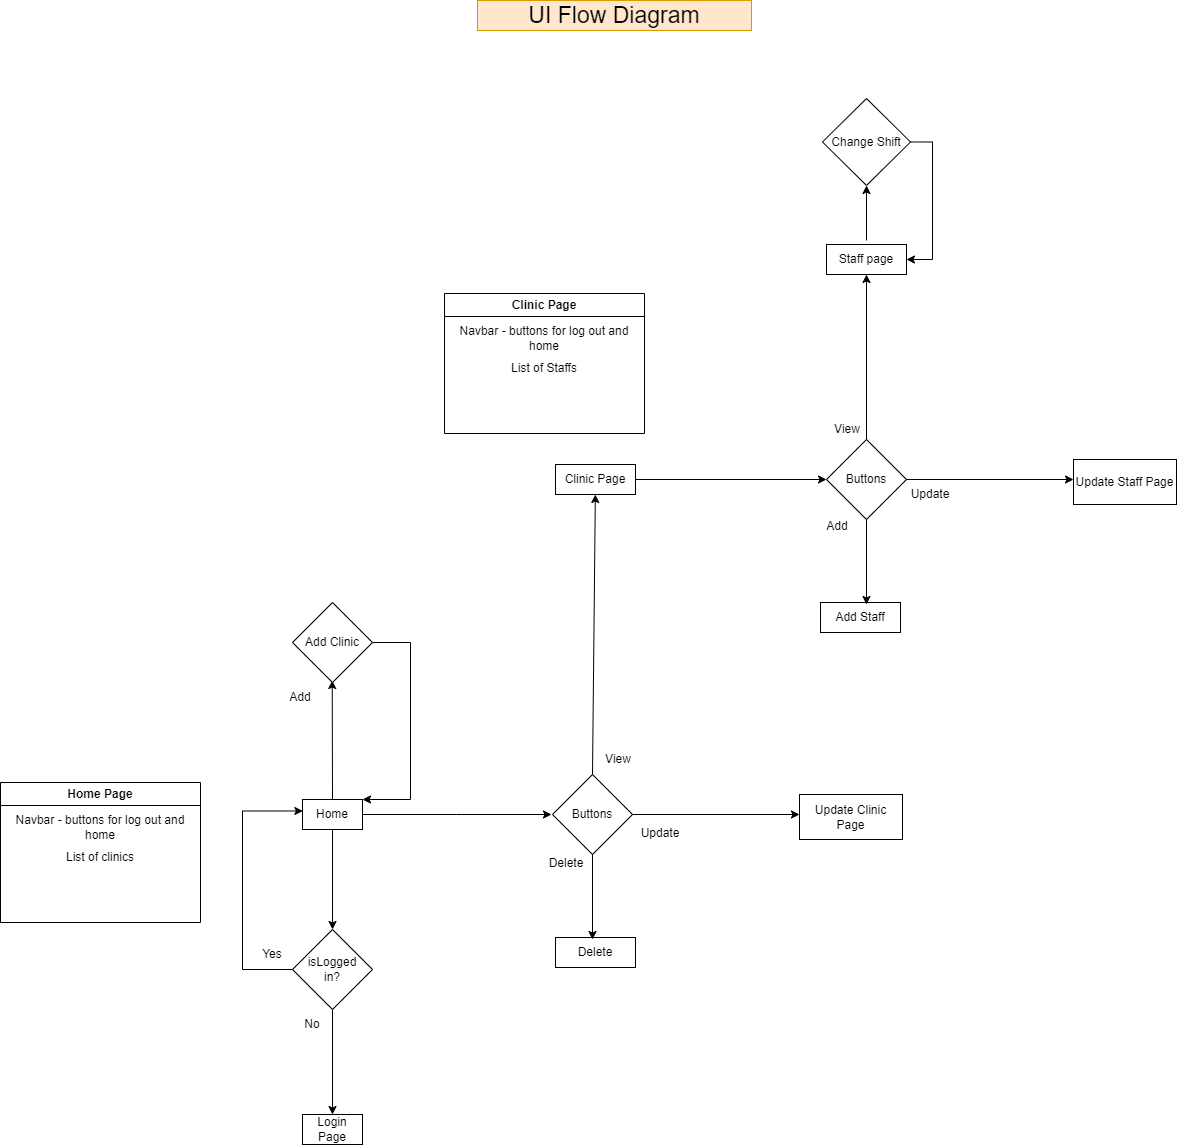

The diagram above was exported from draw.io. Its source (the exported page's mxGraphModel, read from the mxfile embedded in the PNG):
<mxGraphModel dx="2049" dy="2225" grid="0" gridSize="10" guides="1" tooltips="1" connect="1" arrows="1" fold="1" page="1" pageScale="1" pageWidth="827" pageHeight="1169" math="0" shadow="0">
  <root>
    <mxCell id="0" />
    <mxCell id="1" parent="0" />
    <mxCell id="gUtZiCkq46Ic1w9dGzSg-25" style="edgeStyle=elbowEdgeStyle;rounded=0;orthogonalLoop=1;jettySize=auto;html=1;exitX=1;exitY=0.5;exitDx=0;exitDy=0;" edge="1" parent="1" source="gUtZiCkq46Ic1w9dGzSg-2">
      <mxGeometry relative="1" as="geometry">
        <mxPoint x="766" y="-338" as="targetPoint" />
      </mxGeometry>
    </mxCell>
    <mxCell id="gUtZiCkq46Ic1w9dGzSg-46" style="edgeStyle=elbowEdgeStyle;rounded=0;orthogonalLoop=1;jettySize=auto;html=1;exitX=0.5;exitY=0;exitDx=0;exitDy=0;" edge="1" parent="1" source="gUtZiCkq46Ic1w9dGzSg-2">
      <mxGeometry relative="1" as="geometry">
        <mxPoint x="547" y="-472" as="targetPoint" />
      </mxGeometry>
    </mxCell>
    <mxCell id="gUtZiCkq46Ic1w9dGzSg-2" value="Home" style="text;html=1;strokeColor=default;fillColor=none;align=center;verticalAlign=middle;whiteSpace=wrap;rounded=0;" vertex="1" parent="1">
      <mxGeometry x="517" y="-353" width="60" height="30" as="geometry" />
    </mxCell>
    <mxCell id="gUtZiCkq46Ic1w9dGzSg-3" value="" style="endArrow=classic;html=1;rounded=0;exitX=0.5;exitY=1;exitDx=0;exitDy=0;" edge="1" parent="1" source="gUtZiCkq46Ic1w9dGzSg-2">
      <mxGeometry width="50" height="50" relative="1" as="geometry">
        <mxPoint x="577" y="-73" as="sourcePoint" />
        <mxPoint x="547" y="-223" as="targetPoint" />
      </mxGeometry>
    </mxCell>
    <mxCell id="gUtZiCkq46Ic1w9dGzSg-4" value="" style="rhombus;whiteSpace=wrap;html=1;strokeColor=default;" vertex="1" parent="1">
      <mxGeometry x="507" y="-223" width="80" height="80" as="geometry" />
    </mxCell>
    <mxCell id="gUtZiCkq46Ic1w9dGzSg-5" value="isLogged in?" style="text;html=1;strokeColor=none;fillColor=none;align=center;verticalAlign=middle;whiteSpace=wrap;rounded=0;" vertex="1" parent="1">
      <mxGeometry x="517" y="-198" width="60" height="30" as="geometry" />
    </mxCell>
    <mxCell id="gUtZiCkq46Ic1w9dGzSg-6" value="" style="endArrow=classic;html=1;rounded=0;exitX=0.5;exitY=1;exitDx=0;exitDy=0;" edge="1" parent="1" source="gUtZiCkq46Ic1w9dGzSg-4" target="gUtZiCkq46Ic1w9dGzSg-7">
      <mxGeometry width="50" height="50" relative="1" as="geometry">
        <mxPoint x="577" y="-73" as="sourcePoint" />
        <mxPoint x="547" y="-23" as="targetPoint" />
      </mxGeometry>
    </mxCell>
    <mxCell id="gUtZiCkq46Ic1w9dGzSg-7" value="Login Page" style="text;html=1;strokeColor=default;fillColor=none;align=center;verticalAlign=middle;whiteSpace=wrap;rounded=0;" vertex="1" parent="1">
      <mxGeometry x="517" y="-38" width="60" height="30" as="geometry" />
    </mxCell>
    <mxCell id="gUtZiCkq46Ic1w9dGzSg-8" value="" style="endArrow=classic;html=1;rounded=0;exitX=0;exitY=0.5;exitDx=0;exitDy=0;edgeStyle=elbowEdgeStyle;entryX=0.006;entryY=0.383;entryDx=0;entryDy=0;entryPerimeter=0;" edge="1" parent="1" source="gUtZiCkq46Ic1w9dGzSg-4" target="gUtZiCkq46Ic1w9dGzSg-2">
      <mxGeometry width="50" height="50" relative="1" as="geometry">
        <mxPoint x="577" y="-83" as="sourcePoint" />
        <mxPoint x="427" y="-393" as="targetPoint" />
        <Array as="points">
          <mxPoint x="457" y="-263" />
        </Array>
      </mxGeometry>
    </mxCell>
    <mxCell id="gUtZiCkq46Ic1w9dGzSg-11" value="No" style="text;html=1;strokeColor=none;fillColor=none;align=center;verticalAlign=middle;whiteSpace=wrap;rounded=0;" vertex="1" parent="1">
      <mxGeometry x="497" y="-143" width="60" height="30" as="geometry" />
    </mxCell>
    <mxCell id="gUtZiCkq46Ic1w9dGzSg-12" value="Yes" style="text;html=1;strokeColor=none;fillColor=none;align=center;verticalAlign=middle;whiteSpace=wrap;rounded=0;" vertex="1" parent="1">
      <mxGeometry x="457" y="-213" width="60" height="30" as="geometry" />
    </mxCell>
    <mxCell id="gUtZiCkq46Ic1w9dGzSg-13" value="Home Page" style="swimlane;whiteSpace=wrap;html=1;strokeColor=default;" vertex="1" parent="1">
      <mxGeometry x="215" y="-370" width="200" height="140" as="geometry" />
    </mxCell>
    <mxCell id="gUtZiCkq46Ic1w9dGzSg-14" value="Navbar - buttons for log out and home" style="text;html=1;strokeColor=none;fillColor=none;align=center;verticalAlign=middle;whiteSpace=wrap;rounded=0;" vertex="1" parent="gUtZiCkq46Ic1w9dGzSg-13">
      <mxGeometry x="10" y="30" width="180" height="30" as="geometry" />
    </mxCell>
    <mxCell id="gUtZiCkq46Ic1w9dGzSg-15" value="List of clinics" style="text;html=1;strokeColor=none;fillColor=none;align=center;verticalAlign=middle;whiteSpace=wrap;rounded=0;" vertex="1" parent="gUtZiCkq46Ic1w9dGzSg-13">
      <mxGeometry x="10" y="60" width="180" height="30" as="geometry" />
    </mxCell>
    <mxCell id="gUtZiCkq46Ic1w9dGzSg-17" value="Buttons" style="rhombus;whiteSpace=wrap;html=1;strokeColor=default;" vertex="1" parent="1">
      <mxGeometry x="767" y="-378" width="80" height="80" as="geometry" />
    </mxCell>
    <mxCell id="gUtZiCkq46Ic1w9dGzSg-18" value="" style="endArrow=classic;html=1;rounded=0;exitX=0.5;exitY=1;exitDx=0;exitDy=0;" edge="1" parent="1" source="gUtZiCkq46Ic1w9dGzSg-17">
      <mxGeometry width="50" height="50" relative="1" as="geometry">
        <mxPoint x="887" y="-233" as="sourcePoint" />
        <mxPoint x="807" y="-213" as="targetPoint" />
      </mxGeometry>
    </mxCell>
    <mxCell id="gUtZiCkq46Ic1w9dGzSg-19" value="" style="endArrow=classic;html=1;rounded=0;exitX=1;exitY=0.5;exitDx=0;exitDy=0;" edge="1" parent="1" source="gUtZiCkq46Ic1w9dGzSg-17">
      <mxGeometry width="50" height="50" relative="1" as="geometry">
        <mxPoint x="817" y="-293" as="sourcePoint" />
        <mxPoint x="1014" y="-338" as="targetPoint" />
      </mxGeometry>
    </mxCell>
    <mxCell id="gUtZiCkq46Ic1w9dGzSg-20" value="" style="endArrow=classic;html=1;rounded=0;exitX=0.5;exitY=0;exitDx=0;exitDy=0;" edge="1" parent="1" source="gUtZiCkq46Ic1w9dGzSg-17" target="gUtZiCkq46Ic1w9dGzSg-21">
      <mxGeometry width="50" height="50" relative="1" as="geometry">
        <mxPoint x="827" y="-283" as="sourcePoint" />
        <mxPoint x="807" y="-553" as="targetPoint" />
      </mxGeometry>
    </mxCell>
    <mxCell id="gUtZiCkq46Ic1w9dGzSg-37" style="edgeStyle=elbowEdgeStyle;rounded=0;orthogonalLoop=1;jettySize=auto;html=1;exitX=1;exitY=0.5;exitDx=0;exitDy=0;entryX=0;entryY=0.5;entryDx=0;entryDy=0;" edge="1" parent="1" source="gUtZiCkq46Ic1w9dGzSg-21" target="gUtZiCkq46Ic1w9dGzSg-30">
      <mxGeometry relative="1" as="geometry" />
    </mxCell>
    <mxCell id="gUtZiCkq46Ic1w9dGzSg-21" value="Clinic Page" style="text;html=1;strokeColor=default;fillColor=none;align=center;verticalAlign=middle;whiteSpace=wrap;rounded=0;" vertex="1" parent="1">
      <mxGeometry x="770" y="-688" width="80" height="30" as="geometry" />
    </mxCell>
    <mxCell id="gUtZiCkq46Ic1w9dGzSg-22" value="Update Clinic Page" style="text;html=1;strokeColor=default;fillColor=none;align=center;verticalAlign=middle;whiteSpace=wrap;rounded=0;" vertex="1" parent="1">
      <mxGeometry x="1014" y="-358" width="103" height="45" as="geometry" />
    </mxCell>
    <mxCell id="gUtZiCkq46Ic1w9dGzSg-23" value="Delete" style="text;html=1;strokeColor=default;fillColor=none;align=center;verticalAlign=middle;whiteSpace=wrap;rounded=0;" vertex="1" parent="1">
      <mxGeometry x="770" y="-215" width="80" height="30" as="geometry" />
    </mxCell>
    <mxCell id="gUtZiCkq46Ic1w9dGzSg-30" value="Buttons" style="rhombus;whiteSpace=wrap;html=1;strokeColor=default;" vertex="1" parent="1">
      <mxGeometry x="1041" y="-713" width="80" height="80" as="geometry" />
    </mxCell>
    <mxCell id="gUtZiCkq46Ic1w9dGzSg-31" value="" style="endArrow=classic;html=1;rounded=0;exitX=0.5;exitY=1;exitDx=0;exitDy=0;" edge="1" parent="1" source="gUtZiCkq46Ic1w9dGzSg-30">
      <mxGeometry width="50" height="50" relative="1" as="geometry">
        <mxPoint x="1161" y="-568" as="sourcePoint" />
        <mxPoint x="1081" y="-548" as="targetPoint" />
      </mxGeometry>
    </mxCell>
    <mxCell id="gUtZiCkq46Ic1w9dGzSg-32" value="" style="endArrow=classic;html=1;rounded=0;exitX=1;exitY=0.5;exitDx=0;exitDy=0;" edge="1" parent="1" source="gUtZiCkq46Ic1w9dGzSg-30">
      <mxGeometry width="50" height="50" relative="1" as="geometry">
        <mxPoint x="1091" y="-628" as="sourcePoint" />
        <mxPoint x="1288" y="-673" as="targetPoint" />
      </mxGeometry>
    </mxCell>
    <mxCell id="gUtZiCkq46Ic1w9dGzSg-33" value="" style="endArrow=classic;html=1;rounded=0;exitX=0.5;exitY=0;exitDx=0;exitDy=0;" edge="1" parent="1" source="gUtZiCkq46Ic1w9dGzSg-30" target="gUtZiCkq46Ic1w9dGzSg-34">
      <mxGeometry width="50" height="50" relative="1" as="geometry">
        <mxPoint x="1101" y="-618" as="sourcePoint" />
        <mxPoint x="1081" y="-888" as="targetPoint" />
      </mxGeometry>
    </mxCell>
    <mxCell id="gUtZiCkq46Ic1w9dGzSg-34" value="Staff page" style="text;html=1;strokeColor=default;fillColor=none;align=center;verticalAlign=middle;whiteSpace=wrap;rounded=0;" vertex="1" parent="1">
      <mxGeometry x="1041" y="-908" width="80" height="30" as="geometry" />
    </mxCell>
    <mxCell id="gUtZiCkq46Ic1w9dGzSg-35" value="Update Staff Page" style="text;html=1;strokeColor=default;fillColor=none;align=center;verticalAlign=middle;whiteSpace=wrap;rounded=0;" vertex="1" parent="1">
      <mxGeometry x="1288" y="-693" width="103" height="45" as="geometry" />
    </mxCell>
    <mxCell id="gUtZiCkq46Ic1w9dGzSg-36" value="Add Staff" style="text;html=1;strokeColor=default;fillColor=none;align=center;verticalAlign=middle;whiteSpace=wrap;rounded=0;" vertex="1" parent="1">
      <mxGeometry x="1035" y="-550" width="80" height="30" as="geometry" />
    </mxCell>
    <mxCell id="gUtZiCkq46Ic1w9dGzSg-38" value="View" style="text;html=1;strokeColor=none;fillColor=none;align=center;verticalAlign=middle;whiteSpace=wrap;rounded=0;" vertex="1" parent="1">
      <mxGeometry x="803" y="-408" width="60" height="30" as="geometry" />
    </mxCell>
    <mxCell id="gUtZiCkq46Ic1w9dGzSg-39" value="Update" style="text;html=1;strokeColor=none;fillColor=none;align=center;verticalAlign=middle;whiteSpace=wrap;rounded=0;" vertex="1" parent="1">
      <mxGeometry x="845" y="-334" width="60" height="30" as="geometry" />
    </mxCell>
    <mxCell id="gUtZiCkq46Ic1w9dGzSg-42" value="Delete" style="text;html=1;strokeColor=none;fillColor=none;align=center;verticalAlign=middle;whiteSpace=wrap;rounded=0;" vertex="1" parent="1">
      <mxGeometry x="751" y="-304" width="60" height="30" as="geometry" />
    </mxCell>
    <mxCell id="gUtZiCkq46Ic1w9dGzSg-44" value="Add Clinic" style="rhombus;whiteSpace=wrap;html=1;strokeColor=default;" vertex="1" parent="1">
      <mxGeometry x="507" y="-550" width="80" height="80" as="geometry" />
    </mxCell>
    <mxCell id="gUtZiCkq46Ic1w9dGzSg-47" value="" style="endArrow=classic;html=1;rounded=0;exitX=1;exitY=0.5;exitDx=0;exitDy=0;edgeStyle=elbowEdgeStyle;elbow=vertical;entryX=1;entryY=0;entryDx=0;entryDy=0;" edge="1" parent="1" source="gUtZiCkq46Ic1w9dGzSg-44" target="gUtZiCkq46Ic1w9dGzSg-2">
      <mxGeometry width="50" height="50" relative="1" as="geometry">
        <mxPoint x="608" y="-445" as="sourcePoint" />
        <mxPoint x="676" y="-455" as="targetPoint" />
        <Array as="points">
          <mxPoint x="625" y="-437" />
        </Array>
      </mxGeometry>
    </mxCell>
    <mxCell id="gUtZiCkq46Ic1w9dGzSg-48" value="View" style="text;html=1;strokeColor=none;fillColor=none;align=center;verticalAlign=middle;whiteSpace=wrap;rounded=0;" vertex="1" parent="1">
      <mxGeometry x="1032" y="-738" width="60" height="30" as="geometry" />
    </mxCell>
    <mxCell id="gUtZiCkq46Ic1w9dGzSg-49" value="Update" style="text;html=1;strokeColor=none;fillColor=none;align=center;verticalAlign=middle;whiteSpace=wrap;rounded=0;" vertex="1" parent="1">
      <mxGeometry x="1115" y="-673" width="60" height="30" as="geometry" />
    </mxCell>
    <mxCell id="gUtZiCkq46Ic1w9dGzSg-51" value="Add" style="text;html=1;strokeColor=none;fillColor=none;align=center;verticalAlign=middle;whiteSpace=wrap;rounded=0;" vertex="1" parent="1">
      <mxGeometry x="1022" y="-641" width="60" height="30" as="geometry" />
    </mxCell>
    <mxCell id="gUtZiCkq46Ic1w9dGzSg-52" value="Change Shift" style="rhombus;whiteSpace=wrap;html=1;strokeColor=default;" vertex="1" parent="1">
      <mxGeometry x="1037" y="-1054" width="88" height="87" as="geometry" />
    </mxCell>
    <mxCell id="gUtZiCkq46Ic1w9dGzSg-53" value="" style="endArrow=classic;html=1;rounded=0;elbow=vertical;entryX=0.5;entryY=1;entryDx=0;entryDy=0;" edge="1" parent="1" target="gUtZiCkq46Ic1w9dGzSg-52">
      <mxGeometry width="50" height="50" relative="1" as="geometry">
        <mxPoint x="1081" y="-912" as="sourcePoint" />
        <mxPoint x="1126" y="-989" as="targetPoint" />
      </mxGeometry>
    </mxCell>
    <mxCell id="gUtZiCkq46Ic1w9dGzSg-54" value="" style="endArrow=classic;html=1;rounded=0;elbow=vertical;exitX=1;exitY=0.5;exitDx=0;exitDy=0;entryX=1;entryY=0.5;entryDx=0;entryDy=0;edgeStyle=elbowEdgeStyle;" edge="1" parent="1" source="gUtZiCkq46Ic1w9dGzSg-52" target="gUtZiCkq46Ic1w9dGzSg-34">
      <mxGeometry width="50" height="50" relative="1" as="geometry">
        <mxPoint x="1076" y="-939" as="sourcePoint" />
        <mxPoint x="1126" y="-989" as="targetPoint" />
        <Array as="points">
          <mxPoint x="1147" y="-957" />
        </Array>
      </mxGeometry>
    </mxCell>
    <mxCell id="gUtZiCkq46Ic1w9dGzSg-55" value="Clinic Page" style="swimlane;whiteSpace=wrap;html=1;strokeColor=default;" vertex="1" parent="1">
      <mxGeometry x="659" y="-859" width="200" height="140" as="geometry" />
    </mxCell>
    <mxCell id="gUtZiCkq46Ic1w9dGzSg-56" value="Navbar - buttons for log out and home" style="text;html=1;strokeColor=none;fillColor=none;align=center;verticalAlign=middle;whiteSpace=wrap;rounded=0;" vertex="1" parent="gUtZiCkq46Ic1w9dGzSg-55">
      <mxGeometry x="10" y="30" width="180" height="30" as="geometry" />
    </mxCell>
    <mxCell id="gUtZiCkq46Ic1w9dGzSg-57" value="List of Staffs" style="text;html=1;strokeColor=none;fillColor=none;align=center;verticalAlign=middle;whiteSpace=wrap;rounded=0;" vertex="1" parent="gUtZiCkq46Ic1w9dGzSg-55">
      <mxGeometry x="10" y="60" width="180" height="30" as="geometry" />
    </mxCell>
    <mxCell id="gUtZiCkq46Ic1w9dGzSg-59" value="&lt;font style=&quot;font-size: 23px;&quot;&gt;UI Flow Diagram&lt;/font&gt;" style="text;html=1;strokeColor=#d79b00;fillColor=#ffe6cc;align=center;verticalAlign=middle;whiteSpace=wrap;rounded=0;" vertex="1" parent="1">
      <mxGeometry x="692" y="-1152" width="274" height="30" as="geometry" />
    </mxCell>
    <mxCell id="gUtZiCkq46Ic1w9dGzSg-61" value="Add" style="text;html=1;strokeColor=none;fillColor=none;align=center;verticalAlign=middle;whiteSpace=wrap;rounded=0;" vertex="1" parent="1">
      <mxGeometry x="485" y="-470" width="60" height="30" as="geometry" />
    </mxCell>
  </root>
</mxGraphModel>